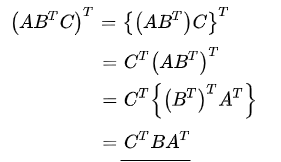

The diagram above was exported from draw.io. Its source (the exported page's mxGraphModel, read from the mxfile embedded in the PNG):
<mxGraphModel dx="892" dy="729" grid="1" gridSize="10" guides="1" tooltips="1" connect="1" arrows="1" fold="1" page="1" pageScale="1" pageWidth="827" pageHeight="1169" background="#FFFFFF" math="1" shadow="0">
  <root>
    <mxCell id="0" />
    <mxCell id="1" parent="0" />
    <mxCell id="26" value="`(AB^TC)^T={(AB^T)C}^T`" style="text;html=1;strokeColor=none;fillColor=none;align=center;verticalAlign=middle;whiteSpace=wrap;rounded=0;fontSize=16;" vertex="1" parent="1">
      <mxGeometry x="40" y="40" width="240" height="40" as="geometry" />
    </mxCell>
    <mxCell id="27" value="`=C^T(AB^T)^T`" style="text;html=1;strokeColor=none;fillColor=none;align=left;verticalAlign=middle;whiteSpace=wrap;rounded=0;fontSize=16;" vertex="1" parent="1">
      <mxGeometry x="134" y="80" width="140" height="40" as="geometry" />
    </mxCell>
    <mxCell id="28" value="`=C^T{(B^T)^TA^T}`" style="text;html=1;strokeColor=none;fillColor=none;align=left;verticalAlign=middle;whiteSpace=wrap;rounded=0;fontSize=16;" vertex="1" parent="1">
      <mxGeometry x="134" y="120" width="186" height="40" as="geometry" />
    </mxCell>
    <mxCell id="29" value="`=C^TBA^T`" style="text;html=1;strokeColor=none;fillColor=none;align=left;verticalAlign=middle;whiteSpace=wrap;rounded=0;fontSize=16;" vertex="1" parent="1">
      <mxGeometry x="134" y="160" width="106" height="40" as="geometry" />
    </mxCell>
    <mxCell id="30" value="" style="endArrow=none;html=1;fontSize=16;" edge="1" parent="1">
      <mxGeometry width="50" height="50" relative="1" as="geometry">
        <mxPoint x="160" y="200" as="sourcePoint" />
        <mxPoint x="230" y="200" as="targetPoint" />
      </mxGeometry>
    </mxCell>
  </root>
</mxGraphModel>